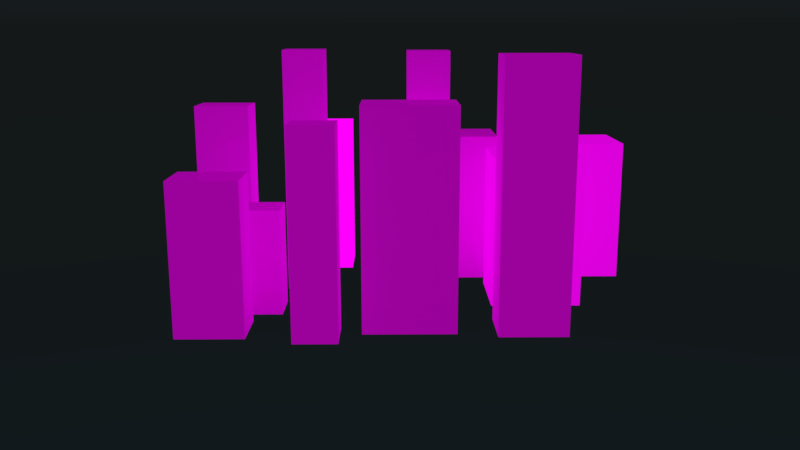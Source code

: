 # Source: cityscape0.blend  (saved by Blender 2.78.0; exported with 4.5.12 LTS)
import bpy
from mathutils import Matrix  # noqa: F401  (used for matrix-valued properties, if any)

bpy.ops.wm.read_factory_settings(use_empty=True)
scene = bpy.context.scene
scene.name = 'Scene'

# ---- collections
col_collection_1 = bpy.data.collections.new('Collection 1'); scene.collection.children.link(col_collection_1)

# ---- images (referenced by path relative to the original .blend; pixels are not part of the script)
import os
ASSET_DIR = os.environ.get("B2B_ASSET_DIR", "")  # directory of the original .blend (textures are referenced by path, not embedded)
HERE = os.path.dirname(os.path.abspath(__file__))  # packed textures are extracted next to this script under _unpacked/

def load_image(name, relpath, width, height, colorspace="sRGB"):
    """Load a texture the original file referenced (path relative to the .blend, or extracted next to this script)."""
    p = next((c for c in (os.path.join(HERE, relpath), os.path.join(ASSET_DIR, relpath)) if relpath and os.path.exists(c)), "")
    if p:
        img = bpy.data.images.load(p, check_existing=True)
        img.name = name
    else:  # same state as the original file: an image datablock whose file is absent (Cycles renders it pink)
        img = bpy.data.images.new(name, width, height)
        img.source = "FILE"
        img.filepath = "//" + (relpath or name)
    img.colorspace_settings.name = colorspace
    return img
img_5016_v8_jpg = load_image('5016-v8.jpg', '5016-v8.jpg', 1024, 1024, 'sRGB')
img_highriseglass2_jpg = load_image('highriseglass2.jpg', 'highriseglass2.jpg', 1024, 1024, 'sRGB')
img_b924cb175f3c7743dd34b0daf29affb6_png = load_image('b924cb175f3c7743dd34b0daf29affb6.png', 'b924cb175f3c7743dd34b0daf29affb6.png', 1024, 1024, 'sRGB')
img_customnight0_jpg = load_image('customnight0.jpg', 'customnight0.jpg', 1024, 1024, 'sRGB')
img_whitescraper_jpg = load_image('whitescraper.jpg', 'whitescraper.jpg', 1024, 1024, 'sRGB')
img_hotel0_jpg = load_image('hotel0.JPG', 'hotel0.JPG', 1024, 1024, 'sRGB')
img_apartments5_png = load_image('apartments5.png', 'apartments5.png', 1024, 1024, 'sRGB')
img_office_at_night_jpg = load_image('office-at-night.jpg', 'office-at-night.jpg', 1024, 1024, 'sRGB')
img_73056df1a02aa3ac973713675d7332ca_png = load_image('73056df1a02aa3ac973713675d7332ca.png', '73056df1a02aa3ac973713675d7332ca.png', 1024, 1024, 'sRGB')
img_highrisenight0009_5_download_jpg = load_image('HighRiseNight0009_5_download.jpg', 'HighRiseNight0009_5_download.jpg', 1024, 1024, 'sRGB')

# ---- materials (node trees are filled in below, after node groups)
mat_building_011 = bpy.data.materials.new('Building.011')
mat_building_011.alpha_threshold = 0.0
mat_building_011.roughness = 0.5
mat_building_010 = bpy.data.materials.new('Building.010')
mat_building_010.alpha_threshold = 0.0
mat_building_010.roughness = 0.5
mat_building_009 = bpy.data.materials.new('Building.009')
mat_building_009.alpha_threshold = 0.0
mat_building_009.roughness = 0.5
mat_building_008 = bpy.data.materials.new('Building.008')
mat_building_008.alpha_threshold = 0.0
mat_building_008.roughness = 0.5
mat_building_007 = bpy.data.materials.new('Building.007')
mat_building_007.alpha_threshold = 0.0
mat_building_007.roughness = 0.5
mat_building_006 = bpy.data.materials.new('Building.006')
mat_building_006.alpha_threshold = 0.0
mat_building_006.roughness = 0.5
mat_building_005 = bpy.data.materials.new('Building.005')
mat_building_005.alpha_threshold = 0.0
mat_building_005.roughness = 0.5
mat_building_004 = bpy.data.materials.new('Building.004')
mat_building_004.alpha_threshold = 0.0
mat_building_004.roughness = 0.5
mat_building_003 = bpy.data.materials.new('Building.003')
mat_building_003.alpha_threshold = 0.0
mat_building_003.roughness = 0.5
mat_building_002 = bpy.data.materials.new('Building.002')
mat_building_002.alpha_threshold = 0.0
mat_building_002.roughness = 0.5
mat_building_001 = bpy.data.materials.new('Building.001')
mat_building_001.alpha_threshold = 0.0
mat_building_001.roughness = 0.5
mat_building = bpy.data.materials.new('Building')
mat_building.alpha_threshold = 0.0
mat_building.roughness = 0.5

# ---- material node trees
mat_building_011.use_nodes = True; mat_building_011.node_tree.nodes.clear()
_N = mat_building_011.node_tree.nodes; _L = mat_building_011.node_tree.links
n0 = _N.new('ShaderNodeBsdfAnisotropic'); n0.name = 'Glossy BSDF'; n0.location = (99, 714)
n0.distribution = 'GGX'
n0.inputs[1].default_value = 0.1
n1 = _N.new('ShaderNodeBsdfDiffuse'); n1.name = 'Diffuse BSDF'; n1.location = (106, 851)
n2 = _N.new('ShaderNodeValToRGB'); n2.name = 'ColorRamp'; n2.location = (379, 1243)
while len(n2.color_ramp.elements) > 1: n2.color_ramp.elements.remove(n2.color_ramp.elements[-1])
n2.color_ramp.elements[0].position = 0.02727; n2.color_ramp.elements[0].color = (0.0, 0.0, 0.0, 1.0)
_e = n2.color_ramp.elements.new(0.8273); _e.color = (1.0, 1.0, 1.0, 1.0)
n3 = _N.new('ShaderNodeOutputMaterial'); n3.name = 'Material Output'; n3.location = (1024, 1112)
n4 = _N.new('ShaderNodeMixShader'); n4.name = 'Mix Shader.001'; n4.location = (746, 971)
n5 = _N.new('ShaderNodeMixShader'); n5.name = 'Mix Shader'; n5.location = (382, 866)
n5.inputs[0].default_value = 0.1
n6 = _N.new('ShaderNodeObjectInfo'); n6.name = 'Object Info'; n6.location = (-371, 1493)
n7 = _N.new('ShaderNodeMix'); n7.name = 'Mix'; n7.location = (168, 1310)
n7.data_type = 'RGBA'
n7.blend_type = 'OVERLAY'
n8 = _N.new('ShaderNodeTexImage'); n8.name = 'Image Texture'; n8.location = (-144, 1173)
n8.width = 140
n8.image = img_5016_v8_jpg
n9 = _N.new('ShaderNodeEmission'); n9.name = 'Emission'; n9.location = (384, 983)
n10 = _N.new('ShaderNodeValToRGB'); n10.name = 'ColorRamp.001'; n10.location = (-149, 1503)
n10.width = 253
n10.color_ramp.interpolation = 'CONSTANT'
while len(n10.color_ramp.elements) > 1: n10.color_ramp.elements.remove(n10.color_ramp.elements[-1])
n10.color_ramp.elements[0].position = 0.0; n10.color_ramp.elements[0].color = (0.6353, 0.9168, 1.0, 1.0)
_e = n10.color_ramp.elements.new(0.412); _e.color = (1.0, 1.0, 1.0, 1.0)
_e = n10.color_ramp.elements.new(0.588); _e.color = (1.0, 0.8298, 0.2336, 1.0)
_e = n10.color_ramp.elements.new(0.8326); _e.color = (1.0, 0.8181, 0.04657, 1.0)
_e = n10.color_ramp.elements.new(0.8798); _e.color = (0.09079, 1.0, 0.03836, 1.0)
_e = n10.color_ramp.elements.new(0.9227); _e.color = (0.007255, 0.0, 1.0, 1.0)
_e = n10.color_ramp.elements.new(0.9914); _e.color = (1.0, 0.09678, 0.06072, 1.0)
_L.new(n1.outputs[0], n5.inputs[1])
_L.new(n0.outputs[0], n5.inputs[2])
_L.new(n5.outputs[0], n4.inputs[1])
_L.new(n8.outputs[0], n2.inputs[0])
_L.new(n4.outputs[0], n3.inputs[0])
_L.new(n9.outputs[0], n4.inputs[2])
_L.new(n2.outputs[0], n4.inputs[0])
_L.new(n8.outputs[0], n1.inputs[0])
_L.new(n6.outputs[5], n10.inputs[0])
_L.new(n10.outputs[0], n7.inputs[7])
_L.new(n8.outputs[0], n7.inputs[6])
_L.new(n7.outputs[2], n9.inputs[0])
n3.is_active_output = True
mat_building_010.use_nodes = True; mat_building_010.node_tree.nodes.clear()
_N = mat_building_010.node_tree.nodes; _L = mat_building_010.node_tree.links
n0 = _N.new('ShaderNodeBsdfAnisotropic'); n0.name = 'Glossy BSDF'; n0.location = (99, 714)
n0.distribution = 'GGX'
n0.inputs[1].default_value = 0.1
n1 = _N.new('ShaderNodeBsdfDiffuse'); n1.name = 'Diffuse BSDF'; n1.location = (106, 851)
n2 = _N.new('ShaderNodeValToRGB'); n2.name = 'ColorRamp'; n2.location = (379, 1243)
while len(n2.color_ramp.elements) > 1: n2.color_ramp.elements.remove(n2.color_ramp.elements[-1])
n2.color_ramp.elements[0].position = 0.02727; n2.color_ramp.elements[0].color = (0.0, 0.0, 0.0, 1.0)
_e = n2.color_ramp.elements.new(0.8273); _e.color = (1.0, 1.0, 1.0, 1.0)
n3 = _N.new('ShaderNodeOutputMaterial'); n3.name = 'Material Output'; n3.location = (1024, 1112)
n4 = _N.new('ShaderNodeMixShader'); n4.name = 'Mix Shader.001'; n4.location = (746, 971)
n5 = _N.new('ShaderNodeMixShader'); n5.name = 'Mix Shader'; n5.location = (382, 866)
n5.inputs[0].default_value = 0.1
n6 = _N.new('ShaderNodeObjectInfo'); n6.name = 'Object Info'; n6.location = (-371, 1493)
n7 = _N.new('ShaderNodeValToRGB'); n7.name = 'ColorRamp.001'; n7.location = (-155, 1503)
n7.width = 253
n7.color_ramp.interpolation = 'CONSTANT'
while len(n7.color_ramp.elements) > 1: n7.color_ramp.elements.remove(n7.color_ramp.elements[-1])
n7.color_ramp.elements[0].position = 0.0; n7.color_ramp.elements[0].color = (0.6353, 0.9168, 1.0, 1.0)
_e = n7.color_ramp.elements.new(0.2189); _e.color = (1.0, 1.0, 1.0, 1.0)
_e = n7.color_ramp.elements.new(0.3305); _e.color = (1.0, 0.8298, 0.2336, 1.0)
_e = n7.color_ramp.elements.new(0.6352); _e.color = (1.0, 0.8181, 0.04657, 1.0)
_e = n7.color_ramp.elements.new(0.9528); _e.color = (0.007255, 0.0, 1.0, 1.0)
_e = n7.color_ramp.elements.new(0.97); _e.color = (0.09079, 1.0, 0.03836, 1.0)
_e = n7.color_ramp.elements.new(0.9785); _e.color = (1.0, 0.09678, 0.06072, 1.0)
n8 = _N.new('ShaderNodeMix'); n8.name = 'Mix'; n8.location = (168, 1310)
n8.data_type = 'RGBA'
n8.blend_type = 'OVERLAY'
n9 = _N.new('ShaderNodeTexImage'); n9.name = 'Image Texture'; n9.location = (-144, 1173)
n9.width = 140
n9.image = img_5016_v8_jpg
n10 = _N.new('ShaderNodeEmission'); n10.name = 'Emission'; n10.location = (384, 983)
_L.new(n1.outputs[0], n5.inputs[1])
_L.new(n0.outputs[0], n5.inputs[2])
_L.new(n5.outputs[0], n4.inputs[1])
_L.new(n9.outputs[0], n2.inputs[0])
_L.new(n4.outputs[0], n3.inputs[0])
_L.new(n10.outputs[0], n4.inputs[2])
_L.new(n2.outputs[0], n4.inputs[0])
_L.new(n9.outputs[0], n1.inputs[0])
_L.new(n6.outputs[5], n7.inputs[0])
_L.new(n7.outputs[0], n8.inputs[7])
_L.new(n9.outputs[0], n8.inputs[6])
_L.new(n8.outputs[2], n10.inputs[0])
n3.is_active_output = True
mat_building_009.use_nodes = True; mat_building_009.node_tree.nodes.clear()
_N = mat_building_009.node_tree.nodes; _L = mat_building_009.node_tree.links
n0 = _N.new('ShaderNodeBsdfAnisotropic'); n0.name = 'Glossy BSDF'; n0.location = (99, 714)
n0.distribution = 'GGX'
n0.inputs[1].default_value = 0.02236
n1 = _N.new('ShaderNodeBsdfDiffuse'); n1.name = 'Diffuse BSDF'; n1.location = (106, 851)
n2 = _N.new('ShaderNodeOutputMaterial'); n2.name = 'Material Output'; n2.location = (1024, 1112)
n3 = _N.new('ShaderNodeMixShader'); n3.name = 'Mix Shader.001'; n3.location = (746, 971)
n4 = _N.new('ShaderNodeEmission'); n4.name = 'Emission'; n4.location = (384, 983)
n5 = _N.new('ShaderNodeMixShader'); n5.name = 'Mix Shader'; n5.location = (382, 866)
n5.inputs[0].default_value = 0.1
n6 = _N.new('ShaderNodeTexImage'); n6.name = 'Image Texture'; n6.location = (-144, 1173)
n6.width = 140
n6.image = img_highriseglass2_jpg
n7 = _N.new('ShaderNodeObjectInfo'); n7.name = 'Object Info'; n7.location = (-371, 1493)
n8 = _N.new('ShaderNodeValToRGB'); n8.name = 'ColorRamp.001'; n8.location = (-155, 1503)
n8.width = 253
n8.color_ramp.interpolation = 'CONSTANT'
while len(n8.color_ramp.elements) > 1: n8.color_ramp.elements.remove(n8.color_ramp.elements[-1])
n8.color_ramp.elements[0].position = 0.0; n8.color_ramp.elements[0].color = (0.6353, 0.9168, 1.0, 1.0)
_e = n8.color_ramp.elements.new(0.2189); _e.color = (1.0, 1.0, 1.0, 1.0)
_e = n8.color_ramp.elements.new(0.3305); _e.color = (1.0, 0.8298, 0.2336, 1.0)
_e = n8.color_ramp.elements.new(0.6352); _e.color = (1.0, 0.8181, 0.04657, 1.0)
_e = n8.color_ramp.elements.new(0.9528); _e.color = (0.007255, 0.0, 1.0, 1.0)
_e = n8.color_ramp.elements.new(0.97); _e.color = (0.09079, 1.0, 0.03836, 1.0)
_e = n8.color_ramp.elements.new(0.9785); _e.color = (1.0, 0.09678, 0.06072, 1.0)
n9 = _N.new('ShaderNodeMix'); n9.name = 'Mix'; n9.location = (168, 1310)
n9.data_type = 'RGBA'
n9.blend_type = 'OVERLAY'
n10 = _N.new('ShaderNodeValToRGB'); n10.name = 'ColorRamp'; n10.location = (415, 1255)
while len(n10.color_ramp.elements) > 1: n10.color_ramp.elements.remove(n10.color_ramp.elements[-1])
n10.color_ramp.elements[0].position = 0.0; n10.color_ramp.elements[0].color = (0.02705, 0.02705, 0.02705, 1.0)
_e = n10.color_ramp.elements.new(0.4318); _e.color = (1.0, 1.0, 1.0, 1.0)
_L.new(n1.outputs[0], n5.inputs[1])
_L.new(n0.outputs[0], n5.inputs[2])
_L.new(n5.outputs[0], n3.inputs[1])
_L.new(n6.outputs[0], n9.inputs[6])
_L.new(n6.outputs[0], n10.inputs[0])
_L.new(n3.outputs[0], n2.inputs[0])
_L.new(n4.outputs[0], n3.inputs[2])
_L.new(n10.outputs[0], n3.inputs[0])
_L.new(n6.outputs[0], n1.inputs[0])
_L.new(n7.outputs[5], n8.inputs[0])
_L.new(n9.outputs[2], n4.inputs[0])
_L.new(n8.outputs[0], n9.inputs[7])
n2.is_active_output = True
mat_building_008.use_nodes = True; mat_building_008.node_tree.nodes.clear()
_N = mat_building_008.node_tree.nodes; _L = mat_building_008.node_tree.links
n0 = _N.new('ShaderNodeBsdfAnisotropic'); n0.name = 'Glossy BSDF'; n0.location = (99, 714)
n0.distribution = 'GGX'
n0.inputs[1].default_value = 0.02236
n1 = _N.new('ShaderNodeBsdfDiffuse'); n1.name = 'Diffuse BSDF'; n1.location = (106, 851)
n2 = _N.new('ShaderNodeOutputMaterial'); n2.name = 'Material Output'; n2.location = (1024, 1112)
n3 = _N.new('ShaderNodeMixShader'); n3.name = 'Mix Shader.001'; n3.location = (746, 971)
n4 = _N.new('ShaderNodeEmission'); n4.name = 'Emission'; n4.location = (384, 983)
n5 = _N.new('ShaderNodeMixShader'); n5.name = 'Mix Shader'; n5.location = (382, 866)
n5.inputs[0].default_value = 0.1
n6 = _N.new('ShaderNodeTexImage'); n6.name = 'Image Texture'; n6.location = (-144, 1173)
n6.width = 140
n6.image = img_highriseglass2_jpg
n7 = _N.new('ShaderNodeObjectInfo'); n7.name = 'Object Info'; n7.location = (-371, 1493)
n8 = _N.new('ShaderNodeValToRGB'); n8.name = 'ColorRamp.001'; n8.location = (-155, 1503)
n8.width = 253
n8.color_ramp.interpolation = 'CONSTANT'
while len(n8.color_ramp.elements) > 1: n8.color_ramp.elements.remove(n8.color_ramp.elements[-1])
n8.color_ramp.elements[0].position = 0.0; n8.color_ramp.elements[0].color = (0.6353, 0.9168, 1.0, 1.0)
_e = n8.color_ramp.elements.new(0.2189); _e.color = (1.0, 1.0, 1.0, 1.0)
_e = n8.color_ramp.elements.new(0.3305); _e.color = (1.0, 0.8298, 0.2336, 1.0)
_e = n8.color_ramp.elements.new(0.6352); _e.color = (1.0, 0.8181, 0.04657, 1.0)
_e = n8.color_ramp.elements.new(0.9528); _e.color = (0.007255, 0.0, 1.0, 1.0)
_e = n8.color_ramp.elements.new(0.97); _e.color = (0.09079, 1.0, 0.03836, 1.0)
_e = n8.color_ramp.elements.new(0.9785); _e.color = (1.0, 0.09678, 0.06072, 1.0)
n9 = _N.new('ShaderNodeMix'); n9.name = 'Mix'; n9.location = (168, 1310)
n9.data_type = 'RGBA'
n9.blend_type = 'OVERLAY'
n10 = _N.new('ShaderNodeValToRGB'); n10.name = 'ColorRamp'; n10.location = (415, 1255)
while len(n10.color_ramp.elements) > 1: n10.color_ramp.elements.remove(n10.color_ramp.elements[-1])
n10.color_ramp.elements[0].position = 0.0; n10.color_ramp.elements[0].color = (0.02705, 0.02705, 0.02705, 1.0)
_e = n10.color_ramp.elements.new(0.4318); _e.color = (1.0, 1.0, 1.0, 1.0)
_L.new(n1.outputs[0], n5.inputs[1])
_L.new(n0.outputs[0], n5.inputs[2])
_L.new(n5.outputs[0], n3.inputs[1])
_L.new(n6.outputs[0], n9.inputs[6])
_L.new(n6.outputs[0], n10.inputs[0])
_L.new(n3.outputs[0], n2.inputs[0])
_L.new(n4.outputs[0], n3.inputs[2])
_L.new(n10.outputs[0], n3.inputs[0])
_L.new(n6.outputs[0], n1.inputs[0])
_L.new(n7.outputs[5], n8.inputs[0])
_L.new(n9.outputs[2], n4.inputs[0])
_L.new(n8.outputs[0], n9.inputs[7])
n2.is_active_output = True
mat_building_007.use_nodes = True; mat_building_007.node_tree.nodes.clear()
_N = mat_building_007.node_tree.nodes; _L = mat_building_007.node_tree.links
n0 = _N.new('ShaderNodeBsdfAnisotropic'); n0.name = 'Glossy BSDF'; n0.location = (99, 714)
n0.distribution = 'GGX'
n0.inputs[1].default_value = 0.1
n1 = _N.new('ShaderNodeBsdfDiffuse'); n1.name = 'Diffuse BSDF'; n1.location = (106, 851)
n2 = _N.new('ShaderNodeValToRGB'); n2.name = 'ColorRamp'; n2.location = (379, 1243)
while len(n2.color_ramp.elements) > 1: n2.color_ramp.elements.remove(n2.color_ramp.elements[-1])
n2.color_ramp.elements[0].position = 0.02727; n2.color_ramp.elements[0].color = (0.0, 0.0, 0.0, 1.0)
_e = n2.color_ramp.elements.new(0.8273); _e.color = (1.0, 1.0, 1.0, 1.0)
n3 = _N.new('ShaderNodeOutputMaterial'); n3.name = 'Material Output'; n3.location = (1024, 1112)
n4 = _N.new('ShaderNodeMixShader'); n4.name = 'Mix Shader.001'; n4.location = (746, 971)
n5 = _N.new('ShaderNodeEmission'); n5.name = 'Emission'; n5.location = (384, 983)
n6 = _N.new('ShaderNodeMixShader'); n6.name = 'Mix Shader'; n6.location = (382, 866)
n6.inputs[0].default_value = 0.1
n7 = _N.new('ShaderNodeTexImage'); n7.name = 'Image Texture'; n7.location = (-144, 1173)
n7.width = 140
n7.image = img_b924cb175f3c7743dd34b0daf29affb6_png
n8 = _N.new('ShaderNodeObjectInfo'); n8.name = 'Object Info'; n8.location = (-371, 1493)
n9 = _N.new('ShaderNodeValToRGB'); n9.name = 'ColorRamp.001'; n9.location = (-155, 1503)
n9.width = 253
n9.color_ramp.interpolation = 'CONSTANT'
while len(n9.color_ramp.elements) > 1: n9.color_ramp.elements.remove(n9.color_ramp.elements[-1])
n9.color_ramp.elements[0].position = 0.0; n9.color_ramp.elements[0].color = (0.6353, 0.9168, 1.0, 1.0)
_e = n9.color_ramp.elements.new(0.2189); _e.color = (1.0, 1.0, 1.0, 1.0)
_e = n9.color_ramp.elements.new(0.3305); _e.color = (1.0, 0.8298, 0.2336, 1.0)
_e = n9.color_ramp.elements.new(0.6352); _e.color = (1.0, 0.8181, 0.04657, 1.0)
_e = n9.color_ramp.elements.new(0.9528); _e.color = (0.007255, 0.0, 1.0, 1.0)
_e = n9.color_ramp.elements.new(0.97); _e.color = (0.09079, 1.0, 0.03836, 1.0)
_e = n9.color_ramp.elements.new(0.9785); _e.color = (1.0, 0.09678, 0.06072, 1.0)
n10 = _N.new('ShaderNodeMix'); n10.name = 'Mix'; n10.location = (168, 1310)
n10.data_type = 'RGBA'
n10.blend_type = 'OVERLAY'
_L.new(n1.outputs[0], n6.inputs[1])
_L.new(n0.outputs[0], n6.inputs[2])
_L.new(n6.outputs[0], n4.inputs[1])
_L.new(n7.outputs[0], n10.inputs[6])
_L.new(n7.outputs[0], n2.inputs[0])
_L.new(n4.outputs[0], n3.inputs[0])
_L.new(n5.outputs[0], n4.inputs[2])
_L.new(n2.outputs[0], n4.inputs[0])
_L.new(n7.outputs[0], n1.inputs[0])
_L.new(n8.outputs[5], n9.inputs[0])
_L.new(n10.outputs[2], n5.inputs[0])
_L.new(n9.outputs[0], n10.inputs[7])
n3.is_active_output = True
mat_building_006.use_nodes = True; mat_building_006.node_tree.nodes.clear()
_N = mat_building_006.node_tree.nodes; _L = mat_building_006.node_tree.links
n0 = _N.new('ShaderNodeBsdfAnisotropic'); n0.name = 'Glossy BSDF'; n0.location = (99, 714)
n0.distribution = 'GGX'
n0.inputs[1].default_value = 0.1
n1 = _N.new('ShaderNodeBsdfDiffuse'); n1.name = 'Diffuse BSDF'; n1.location = (106, 851)
n2 = _N.new('ShaderNodeValToRGB'); n2.name = 'ColorRamp'; n2.location = (379, 1243)
while len(n2.color_ramp.elements) > 1: n2.color_ramp.elements.remove(n2.color_ramp.elements[-1])
n2.color_ramp.elements[0].position = 0.02727; n2.color_ramp.elements[0].color = (0.0, 0.0, 0.0, 1.0)
_e = n2.color_ramp.elements.new(0.8273); _e.color = (1.0, 1.0, 1.0, 1.0)
n3 = _N.new('ShaderNodeOutputMaterial'); n3.name = 'Material Output'; n3.location = (1024, 1112)
n4 = _N.new('ShaderNodeMixShader'); n4.name = 'Mix Shader.001'; n4.location = (746, 971)
n5 = _N.new('ShaderNodeEmission'); n5.name = 'Emission'; n5.location = (384, 983)
n6 = _N.new('ShaderNodeMixShader'); n6.name = 'Mix Shader'; n6.location = (382, 866)
n6.inputs[0].default_value = 0.1
n7 = _N.new('ShaderNodeTexImage'); n7.name = 'Image Texture'; n7.location = (-144, 1173)
n7.width = 140
n7.image = img_customnight0_jpg
n8 = _N.new('ShaderNodeObjectInfo'); n8.name = 'Object Info'; n8.location = (-371, 1493)
n9 = _N.new('ShaderNodeValToRGB'); n9.name = 'ColorRamp.001'; n9.location = (-155, 1503)
n9.width = 253
n9.color_ramp.interpolation = 'CONSTANT'
while len(n9.color_ramp.elements) > 1: n9.color_ramp.elements.remove(n9.color_ramp.elements[-1])
n9.color_ramp.elements[0].position = 0.0; n9.color_ramp.elements[0].color = (0.6353, 0.9168, 1.0, 1.0)
_e = n9.color_ramp.elements.new(0.2189); _e.color = (1.0, 1.0, 1.0, 1.0)
_e = n9.color_ramp.elements.new(0.3305); _e.color = (1.0, 0.8298, 0.2336, 1.0)
_e = n9.color_ramp.elements.new(0.6352); _e.color = (1.0, 0.8181, 0.04657, 1.0)
_e = n9.color_ramp.elements.new(0.9528); _e.color = (0.007255, 0.0, 1.0, 1.0)
_e = n9.color_ramp.elements.new(0.97); _e.color = (0.09079, 1.0, 0.03836, 1.0)
_e = n9.color_ramp.elements.new(0.9785); _e.color = (1.0, 0.09678, 0.06072, 1.0)
n10 = _N.new('ShaderNodeMix'); n10.name = 'Mix'; n10.location = (168, 1310)
n10.data_type = 'RGBA'
n10.blend_type = 'OVERLAY'
_L.new(n1.outputs[0], n6.inputs[1])
_L.new(n0.outputs[0], n6.inputs[2])
_L.new(n6.outputs[0], n4.inputs[1])
_L.new(n7.outputs[0], n10.inputs[6])
_L.new(n7.outputs[0], n2.inputs[0])
_L.new(n4.outputs[0], n3.inputs[0])
_L.new(n5.outputs[0], n4.inputs[2])
_L.new(n2.outputs[0], n4.inputs[0])
_L.new(n7.outputs[0], n1.inputs[0])
_L.new(n8.outputs[5], n9.inputs[0])
_L.new(n10.outputs[2], n5.inputs[0])
_L.new(n9.outputs[0], n10.inputs[7])
n3.is_active_output = True
mat_building_005.use_nodes = True; mat_building_005.node_tree.nodes.clear()
_N = mat_building_005.node_tree.nodes; _L = mat_building_005.node_tree.links
n0 = _N.new('ShaderNodeBsdfAnisotropic'); n0.name = 'Glossy BSDF'; n0.location = (99, 714)
n0.distribution = 'GGX'
n0.inputs[1].default_value = 0.01
n1 = _N.new('ShaderNodeBsdfDiffuse'); n1.name = 'Diffuse BSDF'; n1.location = (106, 851)
n2 = _N.new('ShaderNodeValToRGB'); n2.name = 'ColorRamp'; n2.location = (379, 1243)
while len(n2.color_ramp.elements) > 1: n2.color_ramp.elements.remove(n2.color_ramp.elements[-1])
n2.color_ramp.elements[0].position = 0.1727; n2.color_ramp.elements[0].color = (0.0, 0.0, 0.0, 1.0)
_e = n2.color_ramp.elements.new(0.5318); _e.color = (1.0, 1.0, 1.0, 1.0)
n3 = _N.new('ShaderNodeOutputMaterial'); n3.name = 'Material Output'; n3.location = (1024, 1112)
n4 = _N.new('ShaderNodeMixShader'); n4.name = 'Mix Shader.001'; n4.location = (746, 971)
n5 = _N.new('ShaderNodeMixShader'); n5.name = 'Mix Shader'; n5.location = (382, 866)
n5.inputs[0].default_value = 0.1
n6 = _N.new('ShaderNodeObjectInfo'); n6.name = 'Object Info'; n6.location = (-371, 1493)
n7 = _N.new('ShaderNodeMix'); n7.name = 'Mix'; n7.location = (168, 1310)
n7.data_type = 'RGBA'
n7.blend_type = 'OVERLAY'
n8 = _N.new('ShaderNodeTexImage'); n8.name = 'Image Texture'; n8.location = (-144, 1173)
n8.width = 140
n8.image = img_whitescraper_jpg
n9 = _N.new('ShaderNodeEmission'); n9.name = 'Emission'; n9.location = (384, 983)
n10 = _N.new('ShaderNodeValToRGB'); n10.name = 'ColorRamp.001'; n10.location = (-148, 1521)
n10.width = 253
n10.color_ramp.interpolation = 'CONSTANT'
while len(n10.color_ramp.elements) > 1: n10.color_ramp.elements.remove(n10.color_ramp.elements[-1])
n10.color_ramp.elements[0].position = 0.0; n10.color_ramp.elements[0].color = (0.6353, 0.9168, 1.0, 1.0)
_e = n10.color_ramp.elements.new(0.1159); _e.color = (1.0, 1.0, 1.0, 1.0)
_e = n10.color_ramp.elements.new(0.4292); _e.color = (1.0, 0.8298, 0.2336, 1.0)
_e = n10.color_ramp.elements.new(0.6953); _e.color = (1.0, 0.8181, 0.04657, 1.0)
_e = n10.color_ramp.elements.new(0.8712); _e.color = (0.007255, 0.0, 1.0, 1.0)
_e = n10.color_ramp.elements.new(0.97); _e.color = (0.09079, 1.0, 0.03836, 1.0)
_e = n10.color_ramp.elements.new(0.9785); _e.color = (1.0, 0.09678, 0.06072, 1.0)
_L.new(n1.outputs[0], n5.inputs[1])
_L.new(n0.outputs[0], n5.inputs[2])
_L.new(n5.outputs[0], n4.inputs[1])
_L.new(n8.outputs[0], n2.inputs[0])
_L.new(n4.outputs[0], n3.inputs[0])
_L.new(n9.outputs[0], n4.inputs[2])
_L.new(n2.outputs[0], n4.inputs[0])
_L.new(n8.outputs[0], n1.inputs[0])
_L.new(n6.outputs[5], n10.inputs[0])
_L.new(n10.outputs[0], n7.inputs[7])
_L.new(n8.outputs[0], n7.inputs[6])
_L.new(n7.outputs[2], n9.inputs[0])
n3.is_active_output = True
mat_building_004.use_nodes = True; mat_building_004.node_tree.nodes.clear()
_N = mat_building_004.node_tree.nodes; _L = mat_building_004.node_tree.links
n0 = _N.new('ShaderNodeBsdfAnisotropic'); n0.name = 'Glossy BSDF'; n0.location = (99, 714)
n0.distribution = 'GGX'
n0.inputs[1].default_value = 2.236
n1 = _N.new('ShaderNodeBsdfDiffuse'); n1.name = 'Diffuse BSDF'; n1.location = (106, 851)
n2 = _N.new('ShaderNodeValToRGB'); n2.name = 'ColorRamp'; n2.location = (379, 1243)
while len(n2.color_ramp.elements) > 1: n2.color_ramp.elements.remove(n2.color_ramp.elements[-1])
n2.color_ramp.elements[0].position = 0.02727; n2.color_ramp.elements[0].color = (0.0, 0.0, 0.0, 1.0)
_e = n2.color_ramp.elements.new(0.8273); _e.color = (1.0, 1.0, 1.0, 1.0)
n3 = _N.new('ShaderNodeOutputMaterial'); n3.name = 'Material Output'; n3.location = (1024, 1112)
n4 = _N.new('ShaderNodeMixShader'); n4.name = 'Mix Shader.001'; n4.location = (746, 971)
n5 = _N.new('ShaderNodeMixShader'); n5.name = 'Mix Shader'; n5.location = (382, 866)
n5.inputs[0].default_value = 0.1
n6 = _N.new('ShaderNodeObjectInfo'); n6.name = 'Object Info'; n6.location = (-371, 1493)
n7 = _N.new('ShaderNodeValToRGB'); n7.name = 'ColorRamp.001'; n7.location = (-155, 1503)
n7.width = 253
n7.color_ramp.interpolation = 'CONSTANT'
while len(n7.color_ramp.elements) > 1: n7.color_ramp.elements.remove(n7.color_ramp.elements[-1])
n7.color_ramp.elements[0].position = 0.0; n7.color_ramp.elements[0].color = (0.6353, 0.9168, 1.0, 1.0)
_e = n7.color_ramp.elements.new(0.2189); _e.color = (1.0, 1.0, 1.0, 1.0)
_e = n7.color_ramp.elements.new(0.3305); _e.color = (1.0, 0.8298, 0.2336, 1.0)
_e = n7.color_ramp.elements.new(0.6352); _e.color = (1.0, 0.8181, 0.04657, 1.0)
_e = n7.color_ramp.elements.new(0.9528); _e.color = (0.007255, 0.0, 1.0, 1.0)
_e = n7.color_ramp.elements.new(0.97); _e.color = (0.09079, 1.0, 0.03836, 1.0)
_e = n7.color_ramp.elements.new(0.9785); _e.color = (1.0, 0.09678, 0.06072, 1.0)
n8 = _N.new('ShaderNodeMix'); n8.name = 'Mix'; n8.location = (168, 1310)
n8.data_type = 'RGBA'
n8.blend_type = 'OVERLAY'
n9 = _N.new('ShaderNodeTexImage'); n9.name = 'Image Texture'; n9.location = (-144, 1173)
n9.width = 140
n9.image = img_hotel0_jpg
n10 = _N.new('ShaderNodeEmission'); n10.name = 'Emission'; n10.location = (384, 983)
_L.new(n1.outputs[0], n5.inputs[1])
_L.new(n0.outputs[0], n5.inputs[2])
_L.new(n5.outputs[0], n4.inputs[1])
_L.new(n9.outputs[0], n2.inputs[0])
_L.new(n4.outputs[0], n3.inputs[0])
_L.new(n10.outputs[0], n4.inputs[2])
_L.new(n2.outputs[0], n4.inputs[0])
_L.new(n9.outputs[0], n1.inputs[0])
_L.new(n6.outputs[5], n7.inputs[0])
_L.new(n7.outputs[0], n8.inputs[7])
_L.new(n9.outputs[0], n8.inputs[6])
_L.new(n8.outputs[2], n10.inputs[0])
n3.is_active_output = True
mat_building_003.use_nodes = True; mat_building_003.node_tree.nodes.clear()
_N = mat_building_003.node_tree.nodes; _L = mat_building_003.node_tree.links
n0 = _N.new('ShaderNodeOutputMaterial'); n0.name = 'Material Output'; n0.location = (1024, 1112)
n1 = _N.new('ShaderNodeMixShader'); n1.name = 'Mix Shader.001'; n1.location = (746, 971)
n2 = _N.new('ShaderNodeMixShader'); n2.name = 'Mix Shader'; n2.location = (382, 866)
n2.inputs[0].default_value = 0.0006
n3 = _N.new('ShaderNodeObjectInfo'); n3.name = 'Object Info'; n3.location = (-371, 1493)
n4 = _N.new('ShaderNodeValToRGB'); n4.name = 'ColorRamp.001'; n4.location = (-155, 1503)
n4.width = 253
n4.color_ramp.interpolation = 'CONSTANT'
while len(n4.color_ramp.elements) > 1: n4.color_ramp.elements.remove(n4.color_ramp.elements[-1])
n4.color_ramp.elements[0].position = 0.0; n4.color_ramp.elements[0].color = (0.6353, 0.9168, 1.0, 1.0)
_e = n4.color_ramp.elements.new(0.2189); _e.color = (1.0, 1.0, 1.0, 1.0)
_e = n4.color_ramp.elements.new(0.3305); _e.color = (1.0, 0.8298, 0.2336, 1.0)
_e = n4.color_ramp.elements.new(0.6352); _e.color = (1.0, 0.8181, 0.04657, 1.0)
_e = n4.color_ramp.elements.new(0.9528); _e.color = (0.007255, 0.0, 1.0, 1.0)
_e = n4.color_ramp.elements.new(0.97); _e.color = (0.09079, 1.0, 0.03836, 1.0)
_e = n4.color_ramp.elements.new(0.9785); _e.color = (1.0, 0.09678, 0.06072, 1.0)
n5 = _N.new('ShaderNodeMix'); n5.name = 'Mix'; n5.location = (168, 1310)
n5.data_type = 'RGBA'
n5.blend_type = 'OVERLAY'
n5.inputs[0].default_value = 0.1
n6 = _N.new('ShaderNodeTexImage'); n6.name = 'Image Texture'; n6.location = (-144, 1173)
n6.width = 140
n6.image = img_apartments5_png
n7 = _N.new('ShaderNodeEmission'); n7.name = 'Emission'; n7.location = (384, 983)
n7.inputs[1].default_value = 5.0
n8 = _N.new('ShaderNodeValToRGB'); n8.name = 'ColorRamp'; n8.location = (404, 1247)
while len(n8.color_ramp.elements) > 1: n8.color_ramp.elements.remove(n8.color_ramp.elements[-1])
n8.color_ramp.elements[0].position = 0.04546; n8.color_ramp.elements[0].color = (0.003209, 0.003209, 0.003209, 1.0)
_e = n8.color_ramp.elements.new(1.0); _e.color = (0.004862, 0.004862, 0.004862, 1.0)
_L.new(n2.outputs[0], n1.inputs[1])
_L.new(n6.outputs[0], n8.inputs[0])
_L.new(n1.outputs[0], n0.inputs[0])
_L.new(n7.outputs[0], n1.inputs[2])
_L.new(n8.outputs[0], n1.inputs[0])
_L.new(n3.outputs[5], n4.inputs[0])
_L.new(n4.outputs[0], n5.inputs[7])
_L.new(n6.outputs[0], n5.inputs[6])
_L.new(n5.outputs[2], n7.inputs[0])
_L.new(n6.outputs[0], n2.inputs[1])
n0.is_active_output = True
mat_building_002.use_nodes = True; mat_building_002.node_tree.nodes.clear()
_N = mat_building_002.node_tree.nodes; _L = mat_building_002.node_tree.links
n0 = _N.new('ShaderNodeBsdfAnisotropic'); n0.name = 'Glossy BSDF'; n0.location = (99, 714)
n0.distribution = 'GGX'
n0.inputs[1].default_value = 0.1
n1 = _N.new('ShaderNodeBsdfDiffuse'); n1.name = 'Diffuse BSDF'; n1.location = (106, 851)
n2 = _N.new('ShaderNodeValToRGB'); n2.name = 'ColorRamp'; n2.location = (379, 1243)
while len(n2.color_ramp.elements) > 1: n2.color_ramp.elements.remove(n2.color_ramp.elements[-1])
n2.color_ramp.elements[0].position = 0.02727; n2.color_ramp.elements[0].color = (0.0, 0.0, 0.0, 1.0)
_e = n2.color_ramp.elements.new(0.8273); _e.color = (1.0, 1.0, 1.0, 1.0)
n3 = _N.new('ShaderNodeOutputMaterial'); n3.name = 'Material Output'; n3.location = (1024, 1112)
n4 = _N.new('ShaderNodeMixShader'); n4.name = 'Mix Shader.001'; n4.location = (746, 971)
n5 = _N.new('ShaderNodeMixShader'); n5.name = 'Mix Shader'; n5.location = (382, 866)
n5.inputs[0].default_value = 0.1
n6 = _N.new('ShaderNodeObjectInfo'); n6.name = 'Object Info'; n6.location = (-371, 1493)
n7 = _N.new('ShaderNodeValToRGB'); n7.name = 'ColorRamp.001'; n7.location = (-155, 1503)
n7.width = 253
n7.color_ramp.interpolation = 'CONSTANT'
while len(n7.color_ramp.elements) > 1: n7.color_ramp.elements.remove(n7.color_ramp.elements[-1])
n7.color_ramp.elements[0].position = 0.0; n7.color_ramp.elements[0].color = (0.6353, 0.9168, 1.0, 1.0)
_e = n7.color_ramp.elements.new(0.2189); _e.color = (1.0, 1.0, 1.0, 1.0)
_e = n7.color_ramp.elements.new(0.3305); _e.color = (1.0, 0.8298, 0.2336, 1.0)
_e = n7.color_ramp.elements.new(0.6352); _e.color = (1.0, 0.8181, 0.04657, 1.0)
_e = n7.color_ramp.elements.new(0.9528); _e.color = (0.007255, 0.0, 1.0, 1.0)
_e = n7.color_ramp.elements.new(0.97); _e.color = (0.09079, 1.0, 0.03836, 1.0)
_e = n7.color_ramp.elements.new(0.9785); _e.color = (1.0, 0.09678, 0.06072, 1.0)
n8 = _N.new('ShaderNodeMix'); n8.name = 'Mix'; n8.location = (168, 1310)
n8.data_type = 'RGBA'
n8.blend_type = 'OVERLAY'
n9 = _N.new('ShaderNodeTexImage'); n9.name = 'Image Texture'; n9.location = (-144, 1173)
n9.width = 140
n9.image = img_office_at_night_jpg
n10 = _N.new('ShaderNodeEmission'); n10.name = 'Emission'; n10.location = (384, 983)
_L.new(n1.outputs[0], n5.inputs[1])
_L.new(n0.outputs[0], n5.inputs[2])
_L.new(n5.outputs[0], n4.inputs[1])
_L.new(n9.outputs[0], n2.inputs[0])
_L.new(n4.outputs[0], n3.inputs[0])
_L.new(n10.outputs[0], n4.inputs[2])
_L.new(n2.outputs[0], n4.inputs[0])
_L.new(n9.outputs[0], n1.inputs[0])
_L.new(n6.outputs[5], n7.inputs[0])
_L.new(n7.outputs[0], n8.inputs[7])
_L.new(n9.outputs[0], n8.inputs[6])
_L.new(n8.outputs[2], n10.inputs[0])
n3.is_active_output = True
mat_building_001.use_nodes = True; mat_building_001.node_tree.nodes.clear()
_N = mat_building_001.node_tree.nodes; _L = mat_building_001.node_tree.links
n0 = _N.new('ShaderNodeBsdfAnisotropic'); n0.name = 'Glossy BSDF'; n0.location = (99, 714)
n0.distribution = 'GGX'
n0.inputs[1].default_value = 0.1
n1 = _N.new('ShaderNodeBsdfDiffuse'); n1.name = 'Diffuse BSDF'; n1.location = (106, 851)
n2 = _N.new('ShaderNodeValToRGB'); n2.name = 'ColorRamp'; n2.location = (379, 1243)
while len(n2.color_ramp.elements) > 1: n2.color_ramp.elements.remove(n2.color_ramp.elements[-1])
n2.color_ramp.elements[0].position = 0.02727; n2.color_ramp.elements[0].color = (0.0, 0.0, 0.0, 1.0)
_e = n2.color_ramp.elements.new(0.8273); _e.color = (1.0, 1.0, 1.0, 1.0)
n3 = _N.new('ShaderNodeOutputMaterial'); n3.name = 'Material Output'; n3.location = (1024, 1112)
n4 = _N.new('ShaderNodeMixShader'); n4.name = 'Mix Shader.001'; n4.location = (746, 971)
n5 = _N.new('ShaderNodeEmission'); n5.name = 'Emission'; n5.location = (384, 983)
n6 = _N.new('ShaderNodeMixShader'); n6.name = 'Mix Shader'; n6.location = (382, 866)
n6.inputs[0].default_value = 0.1
n7 = _N.new('ShaderNodeTexImage'); n7.name = 'Image Texture'; n7.location = (-144, 1173)
n7.width = 140
n7.image = img_73056df1a02aa3ac973713675d7332ca_png
n8 = _N.new('ShaderNodeObjectInfo'); n8.name = 'Object Info'; n8.location = (-371, 1493)
n9 = _N.new('ShaderNodeValToRGB'); n9.name = 'ColorRamp.001'; n9.location = (-155, 1503)
n9.width = 253
n9.color_ramp.interpolation = 'CONSTANT'
while len(n9.color_ramp.elements) > 1: n9.color_ramp.elements.remove(n9.color_ramp.elements[-1])
n9.color_ramp.elements[0].position = 0.0; n9.color_ramp.elements[0].color = (0.6353, 0.9168, 1.0, 1.0)
_e = n9.color_ramp.elements.new(0.2189); _e.color = (1.0, 1.0, 1.0, 1.0)
_e = n9.color_ramp.elements.new(0.3305); _e.color = (1.0, 0.8298, 0.2336, 1.0)
_e = n9.color_ramp.elements.new(0.6352); _e.color = (1.0, 0.8181, 0.04657, 1.0)
_e = n9.color_ramp.elements.new(0.9528); _e.color = (0.007255, 0.0, 1.0, 1.0)
_e = n9.color_ramp.elements.new(0.97); _e.color = (0.09079, 1.0, 0.03836, 1.0)
_e = n9.color_ramp.elements.new(0.9785); _e.color = (1.0, 0.09678, 0.06072, 1.0)
n10 = _N.new('ShaderNodeMix'); n10.name = 'Mix'; n10.location = (168, 1310)
n10.data_type = 'RGBA'
n10.blend_type = 'OVERLAY'
_L.new(n1.outputs[0], n6.inputs[1])
_L.new(n0.outputs[0], n6.inputs[2])
_L.new(n6.outputs[0], n4.inputs[1])
_L.new(n7.outputs[0], n10.inputs[6])
_L.new(n7.outputs[0], n2.inputs[0])
_L.new(n4.outputs[0], n3.inputs[0])
_L.new(n5.outputs[0], n4.inputs[2])
_L.new(n2.outputs[0], n4.inputs[0])
_L.new(n7.outputs[0], n1.inputs[0])
_L.new(n8.outputs[5], n9.inputs[0])
_L.new(n10.outputs[2], n5.inputs[0])
_L.new(n9.outputs[0], n10.inputs[7])
n3.is_active_output = True
mat_building.use_nodes = True; mat_building.node_tree.nodes.clear()
_N = mat_building.node_tree.nodes; _L = mat_building.node_tree.links
n0 = _N.new('ShaderNodeBsdfAnisotropic'); n0.name = 'Glossy BSDF'; n0.location = (99, 714)
n0.distribution = 'GGX'
n0.inputs[1].default_value = 0.1
n1 = _N.new('ShaderNodeBsdfDiffuse'); n1.name = 'Diffuse BSDF'; n1.location = (106, 851)
n2 = _N.new('ShaderNodeValToRGB'); n2.name = 'ColorRamp'; n2.location = (379, 1243)
while len(n2.color_ramp.elements) > 1: n2.color_ramp.elements.remove(n2.color_ramp.elements[-1])
n2.color_ramp.elements[0].position = 0.02727; n2.color_ramp.elements[0].color = (0.0, 0.0, 0.0, 1.0)
_e = n2.color_ramp.elements.new(0.8273); _e.color = (1.0, 1.0, 1.0, 1.0)
n3 = _N.new('ShaderNodeOutputMaterial'); n3.name = 'Material Output'; n3.location = (1024, 1112)
n4 = _N.new('ShaderNodeMixShader'); n4.name = 'Mix Shader.001'; n4.location = (746, 971)
n5 = _N.new('ShaderNodeMixShader'); n5.name = 'Mix Shader'; n5.location = (382, 866)
n5.inputs[0].default_value = 0.1
n6 = _N.new('ShaderNodeObjectInfo'); n6.name = 'Object Info'; n6.location = (-371, 1493)
n7 = _N.new('ShaderNodeValToRGB'); n7.name = 'ColorRamp.001'; n7.location = (-155, 1503)
n7.width = 253
n7.color_ramp.interpolation = 'CONSTANT'
while len(n7.color_ramp.elements) > 1: n7.color_ramp.elements.remove(n7.color_ramp.elements[-1])
n7.color_ramp.elements[0].position = 0.0; n7.color_ramp.elements[0].color = (0.6353, 0.9168, 1.0, 1.0)
_e = n7.color_ramp.elements.new(0.2189); _e.color = (1.0, 1.0, 1.0, 1.0)
_e = n7.color_ramp.elements.new(0.3305); _e.color = (1.0, 0.8298, 0.2336, 1.0)
_e = n7.color_ramp.elements.new(0.6352); _e.color = (1.0, 0.8181, 0.04657, 1.0)
_e = n7.color_ramp.elements.new(0.9528); _e.color = (0.007255, 0.0, 1.0, 1.0)
_e = n7.color_ramp.elements.new(0.97); _e.color = (0.09079, 1.0, 0.03836, 1.0)
_e = n7.color_ramp.elements.new(0.9785); _e.color = (1.0, 0.09678, 0.06072, 1.0)
n8 = _N.new('ShaderNodeMix'); n8.name = 'Mix'; n8.location = (168, 1310)
n8.data_type = 'RGBA'
n8.blend_type = 'OVERLAY'
n9 = _N.new('ShaderNodeTexImage'); n9.name = 'Image Texture'; n9.location = (-144, 1173)
n9.width = 140
n9.image = img_highrisenight0009_5_download_jpg
n10 = _N.new('ShaderNodeEmission'); n10.name = 'Emission'; n10.location = (384, 983)
_L.new(n1.outputs[0], n5.inputs[1])
_L.new(n0.outputs[0], n5.inputs[2])
_L.new(n5.outputs[0], n4.inputs[1])
_L.new(n9.outputs[0], n2.inputs[0])
_L.new(n4.outputs[0], n3.inputs[0])
_L.new(n10.outputs[0], n4.inputs[2])
_L.new(n2.outputs[0], n4.inputs[0])
_L.new(n9.outputs[0], n1.inputs[0])
_L.new(n6.outputs[5], n7.inputs[0])
_L.new(n7.outputs[0], n8.inputs[7])
_L.new(n9.outputs[0], n8.inputs[6])
_L.new(n8.outputs[2], n10.inputs[0])
n3.is_active_output = True

# ---- world
world_world = bpy.data.worlds.new('World'); scene.world = world_world
world_world.use_nodes = True; world_world.node_tree.nodes.clear()
_N = world_world.node_tree.nodes; _L = world_world.node_tree.links
n0 = _N.new('ShaderNodeOutputWorld'); n0.name = 'World Output'; n0.location = (300, 300)
n1 = _N.new('ShaderNodeBackground'); n1.name = 'Background'; n1.location = (10, 300)
n1.inputs[1].default_value = 0.05
n2 = _N.new('ShaderNodeTexSky'); n2.name = 'Sky Texture'; n2.location = (-190, 300)
n2.sky_type = 'HOSEK_WILKIE'
n2.sun_elevation = 1.571
_L.new(n1.outputs[0], n0.inputs[0])
_L.new(n2.outputs[0], n1.inputs[0])
n0.is_active_output = True
world_world.color = (0.05088, 0.05088, 0.05088)
world_world.use_sun_shadow = False
world_world.sun_shadow_jitter_overblur = 0.0
world_world.cycles.sampling_method = 'MANUAL'

# ---- cameras
cam_camera = bpy.data.cameras.new('Camera')
cam_camera.clip_end = 100.0
cam_camera.lens = 35.0
cam_camera.sensor_width = 32.0
cam_camera.sensor_height = 18.0
cam_camera.ortho_scale = 7.314
cam_camera.dof.focus_distance = 0.0

# ---- meshes
me_cube_012 = bpy.data.meshes.new('Cube.012')
me_cube_012.from_pydata([(-1.0, -1.0, -1.0), (-1.0, -1.0, 1.0), (-1.0, 1.0, -1.0), (-1.0, 1.0, 1.0), (1.0, -1.0, -1.0), (1.0, -1.0, 1.0), (1.0, 1.0, -1.0), (1.0, 1.0, 1.0)], [], [(0, 1, 3, 2), (2, 3, 7, 6), (6, 7, 5, 4), (4, 5, 1, 0), (2, 6, 4, 0), (7, 3, 1, 5)])
_uv = me_cube_012.uv_layers.new(name='UVMap')
_uv.uv.foreach_set('vector', [-0.02291, -2.11, -0.02294, 2.494, -1.257, 2.494, -1.257, -2.11, 3.451, -2.11, 3.456, 2.483, 2.36, 2.494, 2.355, -2.104, 2.355, -2.104, 2.36, 2.494, 1.211, 2.494, 1.211, -2.11, 1.211, -2.11, 1.211, 2.494, -0.02294, 2.494, -0.02291, -2.11, 3.451, -2.11, 2.355, -2.104, 1.211, -2.11, -0.02291, -2.11, 2.36, 2.494, 3.456, 2.483, -0.02294, 2.494, 1.211, 2.494])
me_cube_012.materials.append(mat_building_011)
me_cube_012.use_remesh_preserve_volume = False
me_cube_012.use_remesh_preserve_attributes = False
me_cube_012.use_mirror_vertex_groups = False
me_cube_012.update()
me_cube_011 = bpy.data.meshes.new('Cube.011')
me_cube_011.from_pydata([(-1.0, -1.0, -1.0), (-1.0, -1.0, 1.0), (-1.0, 1.0, -1.0), (-1.0, 1.0, 1.0), (1.0, -1.0, -1.0), (1.0, -1.0, 1.0), (1.0, 1.0, -1.0), (1.0, 1.0, 1.0)], [], [(0, 1, 3, 2), (2, 3, 7, 6), (6, 7, 5, 4), (4, 5, 1, 0), (2, 6, 4, 0), (7, 3, 1, 5)])
_uv = me_cube_011.uv_layers.new(name='UVMap')
_uv.uv.foreach_set('vector', [-0.02291, -2.11, -0.02294, 2.494, -1.257, 2.494, -1.257, -2.11, 3.451, -2.11, 3.456, 2.483, 2.36, 2.494, 2.355, -2.104, 2.355, -2.104, 2.36, 2.494, 1.211, 2.494, 1.211, -2.11, 1.211, -2.11, 1.211, 2.494, -0.02294, 2.494, -0.02291, -2.11, 3.451, -2.11, 2.355, -2.104, 1.211, -2.11, -0.02291, -2.11, 2.36, 2.494, 3.456, 2.483, -0.02294, 2.494, 1.211, 2.494])
me_cube_011.materials.append(mat_building_010)
me_cube_011.use_remesh_preserve_volume = False
me_cube_011.use_remesh_preserve_attributes = False
me_cube_011.use_mirror_vertex_groups = False
me_cube_011.update()
me_cube_010 = bpy.data.meshes.new('Cube.010')
me_cube_010.from_pydata([(-1.0, -1.0, -1.0), (-1.0, -1.0, 1.0), (-1.0, 1.0, -1.0), (-1.0, 1.0, 1.0), (1.0, -1.0, -1.0), (1.0, -1.0, 1.0), (1.0, 1.0, -1.0), (1.0, 1.0, 1.0)], [], [(0, 1, 3, 2), (2, 3, 7, 6), (6, 7, 5, 4), (4, 5, 1, 0), (2, 6, 4, 0), (7, 3, 1, 5)])
_uv = me_cube_010.uv_layers.new(name='UVMap')
_uv.uv.foreach_set('vector', [-1.289, -6.005, -1.289, 7.44, -4.893, 7.44, -4.893, -6.005, 8.856, -6.005, 8.87, 7.407, 5.67, 7.44, 5.656, -5.989, 5.656, -5.989, 5.67, 7.44, 2.316, 7.44, 2.316, -6.005, 2.316, -6.005, 2.316, 7.44, -1.289, 7.44, -1.289, -6.005, 8.856, -6.005, 5.656, -5.989, 2.316, -6.005, -1.289, -6.005, 5.67, 7.44, 8.87, 7.407, -1.289, 7.44, 2.316, 7.44])
me_cube_010.materials.append(mat_building_009)
me_cube_010.use_remesh_preserve_volume = False
me_cube_010.use_remesh_preserve_attributes = False
me_cube_010.use_mirror_vertex_groups = False
me_cube_010.update()
me_cube_009 = bpy.data.meshes.new('Cube.009')
me_cube_009.from_pydata([(-1.0, -1.0, -1.0), (-1.0, -1.0, 1.0), (-1.0, 1.0, -1.0), (-1.0, 1.0, 1.0), (1.0, -1.0, -1.0), (1.0, -1.0, 1.0), (1.0, 1.0, -1.0), (1.0, 1.0, 1.0)], [], [(0, 1, 3, 2), (2, 3, 7, 6), (6, 7, 5, 4), (4, 5, 1, 0), (2, 6, 4, 0), (7, 3, 1, 5)])
_uv = me_cube_009.uv_layers.new(name='UVMap')
_uv.uv.foreach_set('vector', [-1.289, -6.005, -1.289, 7.44, -4.893, 7.44, -4.893, -6.005, 8.856, -6.005, 8.87, 7.407, 5.67, 7.44, 5.656, -5.989, 5.656, -5.989, 5.67, 7.44, 2.316, 7.44, 2.316, -6.005, 2.316, -6.005, 2.316, 7.44, -1.289, 7.44, -1.289, -6.005, 8.856, -6.005, 5.656, -5.989, 2.316, -6.005, -1.289, -6.005, 5.67, 7.44, 8.87, 7.407, -1.289, 7.44, 2.316, 7.44])
me_cube_009.materials.append(mat_building_008)
me_cube_009.use_remesh_preserve_volume = False
me_cube_009.use_remesh_preserve_attributes = False
me_cube_009.use_mirror_vertex_groups = False
me_cube_009.update()
me_cube_008 = bpy.data.meshes.new('Cube.008')
me_cube_008.from_pydata([(-1.0, -1.0, -1.0), (-1.0, -1.0, 1.0), (-1.0, 1.0, -1.0), (-1.0, 1.0, 1.0), (1.0, -1.0, -1.0), (1.0, -1.0, 1.0), (1.0, 1.0, -1.0), (1.0, 1.0, 1.0)], [], [(0, 1, 3, 2), (2, 3, 7, 6), (6, 7, 5, 4), (4, 5, 1, 0), (2, 6, 4, 0), (7, 3, 1, 5)])
_uv = me_cube_008.uv_layers.new(name='UVMap')
_uv.uv.foreach_set('vector', [-0.5542, -4.039, -0.5542, 5.082, -2.999, 5.082, -2.999, -4.039, 6.328, -4.039, 6.338, 5.06, 4.166, 5.082, 4.157, -4.028, 4.157, -4.028, 4.166, 5.082, 1.891, 5.082, 1.891, -4.039, 1.891, -4.039, 1.891, 5.082, -0.5542, 5.082, -0.5542, -4.039, 6.328, -4.039, 4.157, -4.028, 1.891, -4.039, -0.5542, -4.039, 4.166, 5.082, 6.338, 5.06, -0.5542, 5.082, 1.891, 5.082])
me_cube_008.materials.append(mat_building_007)
me_cube_008.use_remesh_preserve_volume = False
me_cube_008.use_remesh_preserve_attributes = False
me_cube_008.use_mirror_vertex_groups = False
me_cube_008.update()
me_cube_007 = bpy.data.meshes.new('Cube.007')
me_cube_007.from_pydata([(-1.0, -1.0, -1.0), (-1.0, -1.0, 1.0), (-1.0, 1.0, -1.0), (-1.0, 1.0, 1.0), (1.0, -1.0, -1.0), (1.0, -1.0, 1.0), (1.0, 1.0, -1.0), (1.0, 1.0, 1.0)], [], [(0, 1, 3, 2), (2, 3, 7, 6), (6, 7, 5, 4), (4, 5, 1, 0), (2, 6, 4, 0), (7, 3, 1, 5)])
_uv = me_cube_007.uv_layers.new(name='UVMap')
_uv.uv.foreach_set('vector', [0.7166, -1.927, 0.7166, 2.449, -0.4565, 2.449, -0.4565, -1.927, 4.018, -1.927, 4.023, 2.438, 2.981, 2.449, 2.977, -1.922, 2.977, -1.922, 2.981, 2.449, 1.89, 2.449, 1.89, -1.927, 1.89, -1.927, 1.89, 2.449, 0.7166, 2.449, 0.7166, -1.927, 4.018, -1.927, 2.977, -1.922, 1.89, -1.927, 0.7166, -1.927, 2.981, 2.449, 4.023, 2.438, 0.7166, 2.449, 1.89, 2.449])
me_cube_007.materials.append(mat_building_006)
me_cube_007.use_remesh_preserve_volume = False
me_cube_007.use_remesh_preserve_attributes = False
me_cube_007.use_mirror_vertex_groups = False
me_cube_007.update()
me_cube_006 = bpy.data.meshes.new('Cube.006')
me_cube_006.from_pydata([(-1.0, -1.0, -1.0), (-1.0, -1.0, 1.0), (-1.0, 1.0, -1.0), (-1.0, 1.0, 1.0), (1.0, -1.0, -1.0), (1.0, -1.0, 1.0), (1.0, 1.0, -1.0), (1.0, 1.0, 1.0)], [], [(0, 1, 3, 2), (2, 3, 7, 6), (6, 7, 5, 4), (4, 5, 1, 0), (2, 6, 4, 0), (7, 3, 1, 5)])
_uv = me_cube_006.uv_layers.new(name='UVMap')
_uv.uv.foreach_set('vector', [-0.01316, -2.771, -0.0132, 4.708, -2.018, 4.708, -2.018, -2.771, 5.63, -2.771, 5.638, 4.69, 3.858, 4.708, 3.85, -2.762, 3.85, -2.762, 3.858, 4.708, 1.992, 4.708, 1.992, -2.771, 1.992, -2.771, 1.992, 4.708, -0.0132, 4.708, -0.01316, -2.771, 5.63, -2.771, 3.85, -2.762, 1.992, -2.771, -0.01316, -2.771, 3.858, 4.708, 5.638, 4.69, -0.0132, 4.708, 1.992, 4.708])
me_cube_006.materials.append(mat_building_005)
me_cube_006.use_remesh_preserve_volume = False
me_cube_006.use_remesh_preserve_attributes = False
me_cube_006.use_mirror_vertex_groups = False
me_cube_006.update()
me_cube_005 = bpy.data.meshes.new('Cube.005')
me_cube_005.from_pydata([(-1.0, -1.0, -1.0), (-1.0, -1.0, 1.0), (-1.0, 1.0, -1.0), (-1.0, 1.0, 1.0), (1.0, -1.0, -1.0), (1.0, -1.0, 1.0), (1.0, 1.0, -1.0), (1.0, 1.0, 1.0)], [], [(0, 1, 3, 2), (2, 3, 7, 6), (6, 7, 5, 4), (4, 5, 1, 0), (2, 6, 4, 0), (7, 3, 1, 5)])
_uv = me_cube_005.uv_layers.new(name='UVMap')
_uv.uv.foreach_set('vector', [0.09941, -0.8094, 0.09939, 2.809, -0.8705, 2.809, -0.8705, -0.8094, 2.829, -0.8094, 2.833, 2.8, 1.972, 2.809, 1.968, -0.8051, 1.968, -0.8051, 1.972, 2.809, 1.069, 2.809, 1.069, -0.8094, 1.069, -0.8094, 1.069, 2.809, 0.09939, 2.809, 0.09941, -0.8094, 2.829, -0.8094, 1.968, -0.8051, 1.069, -0.8094, 0.09941, -0.8094, 1.972, 2.809, 2.833, 2.8, 0.09939, 2.809, 1.069, 2.809])
me_cube_005.materials.append(mat_building_004)
me_cube_005.use_remesh_preserve_volume = False
me_cube_005.use_remesh_preserve_attributes = False
me_cube_005.use_mirror_vertex_groups = False
me_cube_005.update()
me_cube_004 = bpy.data.meshes.new('Cube.004')
me_cube_004.from_pydata([(-1.0, -1.0, -1.0), (-1.0, -1.0, 1.0), (-1.0, 1.0, -1.0), (-1.0, 1.0, 1.0), (1.0, -1.0, -1.0), (1.0, -1.0, 1.0), (1.0, 1.0, -1.0), (1.0, 1.0, 1.0)], [], [(0, 1, 3, 2), (2, 3, 7, 6), (6, 7, 5, 4), (4, 5, 1, 0), (2, 6, 4, 0), (7, 3, 1, 5)])
_uv = me_cube_004.uv_layers.new(name='UVMap')
_uv.uv.foreach_set('vector', [0.06994, -1.024, 0.06992, 1.629, -0.6414, 1.629, -0.6414, -1.024, 2.072, -1.024, 2.075, 1.623, 1.443, 1.629, 1.441, -1.021, 1.441, -1.021, 1.443, 1.629, 0.7812, 1.629, 0.7813, -1.024, 0.7813, -1.024, 0.7812, 1.629, 0.06992, 1.629, 0.06994, -1.024, 2.072, -1.024, 1.441, -1.021, 0.7813, -1.024, 0.06994, -1.024, 1.443, 1.629, 2.075, 1.623, 0.06992, 1.629, 0.7812, 1.629])
me_cube_004.materials.append(mat_building_003)
me_cube_004.use_remesh_preserve_volume = False
me_cube_004.use_remesh_preserve_attributes = False
me_cube_004.use_mirror_vertex_groups = False
me_cube_004.update()
me_cube_003 = bpy.data.meshes.new('Cube.003')
me_cube_003.from_pydata([(-1.0, -1.0, -1.0), (-1.0, -1.0, 1.0), (-1.0, 1.0, -1.0), (-1.0, 1.0, 1.0), (1.0, -1.0, -1.0), (1.0, -1.0, 1.0), (1.0, 1.0, -1.0), (1.0, 1.0, 1.0)], [], [(0, 1, 3, 2), (2, 3, 7, 6), (6, 7, 5, 4), (4, 5, 1, 0), (2, 6, 4, 0), (7, 3, 1, 5)])
_uv = me_cube_003.uv_layers.new(name='UVMap')
_uv.uv.foreach_set('vector', [-0.4563, -2.508, -0.4564, 2.689, -1.849, 2.689, -1.849, -2.508, 3.464, -2.508, 3.47, 2.676, 2.233, 2.689, 2.228, -2.501, 2.228, -2.501, 2.233, 2.689, 0.9367, 2.689, 0.9367, -2.508, 0.9367, -2.508, 0.9367, 2.689, -0.4564, 2.689, -0.4563, -2.508, 3.464, -2.508, 2.228, -2.501, 0.9367, -2.508, -0.4563, -2.508, 2.233, 2.689, 3.47, 2.676, -0.4564, 2.689, 0.9367, 2.689])
me_cube_003.materials.append(mat_building_002)
me_cube_003.use_remesh_preserve_volume = False
me_cube_003.use_remesh_preserve_attributes = False
me_cube_003.use_mirror_vertex_groups = False
me_cube_003.update()
me_cube_002 = bpy.data.meshes.new('Cube.002')
me_cube_002.from_pydata([(-1.0, -1.0, -1.0), (-1.0, -1.0, 1.0), (-1.0, 1.0, -1.0), (-1.0, 1.0, 1.0), (1.0, -1.0, -1.0), (1.0, -1.0, 1.0), (1.0, 1.0, -1.0), (1.0, 1.0, 1.0)], [], [(0, 1, 3, 2), (2, 3, 7, 6), (6, 7, 5, 4), (4, 5, 1, 0), (2, 6, 4, 0), (7, 3, 1, 5)])
_uv = me_cube_002.uv_layers.new(name='UVMap')
_uv.uv.foreach_set('vector', [0.961, -1.533, 0.961, 2.271, -0.05875, 2.271, -0.05873, -1.533, 3.831, -1.533, 3.835, 2.262, 2.93, 2.271, 2.926, -1.528, 2.926, -1.528, 2.93, 2.271, 1.981, 2.271, 1.981, -1.533, 1.981, -1.533, 1.981, 2.271, 0.961, 2.271, 0.961, -1.533, 3.831, -1.533, 2.926, -1.528, 1.981, -1.533, 0.961, -1.533, 2.93, 2.271, 3.835, 2.262, 0.961, 2.271, 1.981, 2.271])
me_cube_002.materials.append(mat_building_001)
me_cube_002.use_remesh_preserve_volume = False
me_cube_002.use_remesh_preserve_attributes = False
me_cube_002.use_mirror_vertex_groups = False
me_cube_002.update()
me_cube_000 = bpy.data.meshes.new('Cube.000')
me_cube_000.from_pydata([(-1.0, -1.0, -1.0), (-1.0, -1.0, 1.0), (-1.0, 1.0, -1.0), (-1.0, 1.0, 1.0), (1.0, -1.0, -1.0), (1.0, -1.0, 1.0), (1.0, 1.0, -1.0), (1.0, 1.0, 1.0)], [], [(0, 1, 3, 2), (2, 3, 7, 6), (6, 7, 5, 4), (4, 5, 1, 0), (2, 6, 4, 0), (7, 3, 1, 5)])
_uv = me_cube_000.uv_layers.new(name='UVMap')
_uv.uv.foreach_set('vector', [0.961, -1.533, 0.961, 2.271, -0.05875, 2.271, -0.05873, -1.533, 3.831, -1.533, 3.835, 2.262, 2.93, 2.271, 2.926, -1.528, 2.926, -1.528, 2.93, 2.271, 1.981, 2.271, 1.981, -1.533, 1.981, -1.533, 1.981, 2.271, 0.961, 2.271, 0.961, -1.533, 3.831, -1.533, 2.926, -1.528, 1.981, -1.533, 0.961, -1.533, 2.93, 2.271, 3.835, 2.262, 0.961, 2.271, 1.981, 2.271])
me_cube_000.materials.append(mat_building_001)
me_cube_000.use_remesh_preserve_volume = False
me_cube_000.use_remesh_preserve_attributes = False
me_cube_000.use_mirror_vertex_groups = False
me_cube_000.update()
me_cube_001 = bpy.data.meshes.new('Cube.001')
me_cube_001.from_pydata([(-1.0, -1.0, -1.0), (-1.0, -1.0, 1.0), (-1.0, 1.0, -1.0), (-1.0, 1.0, 1.0), (1.0, -1.0, -1.0), (1.0, -1.0, 1.0), (1.0, 1.0, -1.0), (1.0, 1.0, 1.0)], [], [(0, 1, 3, 2), (2, 3, 7, 6), (6, 7, 5, 4), (4, 5, 1, 0), (2, 6, 4, 0), (7, 3, 1, 5)])
_uv = me_cube_001.uv_layers.new(name='UVMap')
_uv.uv.foreach_set('vector', [0.1002, -0.9621, 0.1002, 1.567, -0.5778, 1.567, -0.5777, -0.9621, 2.008, -0.9621, 2.011, 1.561, 1.409, 1.567, 1.407, -0.959, 1.407, -0.959, 1.409, 1.567, 0.7782, 1.567, 0.7782, -0.9621, 0.7782, -0.9621, 0.7782, 1.567, 0.1002, 1.567, 0.1002, -0.9621, 2.008, -0.9621, 1.407, -0.959, 0.7782, -0.9621, 0.1002, -0.9621, 1.409, 1.567, 2.011, 1.561, 0.1002, 1.567, 0.7782, 1.567])
me_cube_001.materials.append(mat_building)
me_cube_001.use_remesh_preserve_volume = False
me_cube_001.use_remesh_preserve_attributes = False
me_cube_001.use_mirror_vertex_groups = False
me_cube_001.update()

# ---- objects
ob_cube_012 = bpy.data.objects.new('Cube.012', me_cube_012)
ob_cube_011 = bpy.data.objects.new('Cube.011', me_cube_011)
ob_cube_010 = bpy.data.objects.new('Cube.010', me_cube_010)
ob_cube_009 = bpy.data.objects.new('Cube.009', me_cube_009)
ob_cube_008 = bpy.data.objects.new('Cube.008', me_cube_008)
ob_cube_007 = bpy.data.objects.new('Cube.007', me_cube_007)
ob_cube_006 = bpy.data.objects.new('Cube.006', me_cube_006)
ob_cube_005 = bpy.data.objects.new('Cube.005', me_cube_005)
ob_cube_004 = bpy.data.objects.new('Cube.004', me_cube_004)
ob_cube_003 = bpy.data.objects.new('Cube.003', me_cube_003)
ob_cube_002 = bpy.data.objects.new('Cube.002', me_cube_002)
ob_cube_001 = bpy.data.objects.new('Cube.001', me_cube_000)
ob_cube = bpy.data.objects.new('Cube', me_cube_001)
ob_camera = bpy.data.objects.new('Camera', cam_camera)

# ---- transforms, parenting, visibility, modifiers, constraints
ob_cube_012.location = (-5.185, 7.6, 3.487)
ob_cube_012.scale = (1.202, 1.547, 3.467)
ob_cube_012.lineart.crease_threshold = 0.0
ob_cube_011.location = (-5.087, -6.468, 6.05)
ob_cube_011.scale = (1.202, 1.547, 6.02)
ob_cube_011.lineart.crease_threshold = 0.0
ob_cube_010.location = (4.984, -10.2, 3.621)
ob_cube_010.scale = (1.939, 2.136, 3.58)
ob_cube_010.lineart.crease_threshold = 0.0
ob_cube_009.location = (-0.01719, -7.209, 3.621)
ob_cube_009.scale = (1.939, 2.136, 3.58)
ob_cube_009.lineart.crease_threshold = 0.0
ob_cube_008.location = (-6.0, 2.979, 4.659)
ob_cube_008.scale = (1.0, 1.0, 4.653)
ob_cube_008.lineart.crease_threshold = 0.0
ob_cube_007.location = (1.996, 8.059, 4.694)
ob_cube_007.rotation_euler = (0.0, -0.0, 1.55)
ob_cube_007.scale = (1.324, 1.0, 4.678)
ob_cube_007.lineart.crease_threshold = 0.0
ob_cube_006.location = (-4.424, -1.083, 5.01)
ob_cube_006.scale = (1.404, 2.099, 5.0)
ob_cube_006.lineart.crease_threshold = 0.0
ob_cube_005.location = (-2.026, 5.987, 2.492)
ob_cube_005.scale = (1.0, 1.153, 2.491)
ob_cube_005.lineart.crease_threshold = 0.0
ob_cube_004.location = (6.394, 2.968, 4.03)
ob_cube_004.scale = (1.364, 1.055, 4.019)
ob_cube_004.lineart.crease_threshold = 0.0
ob_cube_003.location = (4.786, -2.904, 3.796)
ob_cube_003.scale = (1.753, 2.873, 3.794)
ob_cube_003.lineart.crease_threshold = 0.0
ob_cube_002.location = (1.996, 4.012, 6.052)
ob_cube_002.scale = (1.0, 1.0, 6.025)
ob_cube_002.lineart.crease_threshold = 0.0
ob_cube_001.location = (0.0009542, -2.031, 6.05)
ob_cube_001.scale = (1.0, 1.0, 6.025)
ob_cube_001.lineart.crease_threshold = 0.0
ob_cube.location = (0.0, 0.0, 3.796)
ob_cube.scale = (1.0, 1.0, 3.794)
ob_cube.lineart.crease_threshold = 0.0
ob_camera.location = (-42.18, -0.4468, 13.29)
ob_camera.rotation_euler = (1.345, 0.001467, -1.577)
ob_camera.scale = (16.69, 16.69, 16.69)
ob_camera.lock_rotations_4d = False
ob_camera.empty_display_type = 'ARROWS'
ob_camera.color = (0.0, 0.0, 0.0, 0.0)
ob_camera.display_type = 'WIRE'
ob_camera.lineart.crease_threshold = 0.0

# ---- collection membership
col_collection_1.objects.link(ob_cube_012)
col_collection_1.objects.link(ob_cube_011)
col_collection_1.objects.link(ob_cube_010)
col_collection_1.objects.link(ob_cube_009)
col_collection_1.objects.link(ob_cube_008)
col_collection_1.objects.link(ob_cube_007)
col_collection_1.objects.link(ob_cube_006)
col_collection_1.objects.link(ob_cube_005)
col_collection_1.objects.link(ob_cube_004)
col_collection_1.objects.link(ob_cube_003)
col_collection_1.objects.link(ob_cube_002)
col_collection_1.objects.link(ob_cube_001)
col_collection_1.objects.link(ob_cube)
col_collection_1.objects.link(ob_camera)

# ---- scene / render settings (as saved in the file)
scene.camera = ob_camera
scene.frame_start = 1; scene.frame_end = 250; scene.frame_set(1)
scene.render.engine = 'CYCLES'
scene.render.resolution_percentage = 50
scene.render.dither_intensity = 0.0
scene.cycles.use_denoising = False
scene.cycles.samples = 256
scene.cycles.sampling_pattern = 'TABULATED_SOBOL'
scene.cycles.light_sampling_threshold = 0.0
scene.cycles.use_adaptive_sampling = False
scene.cycles.use_light_tree = False
scene.cycles.blur_glossy = 0.0
scene.cycles.sample_clamp_indirect = 0.0
scene.view_settings.view_transform = 'Standard'
bpy.context.view_layer.update()
